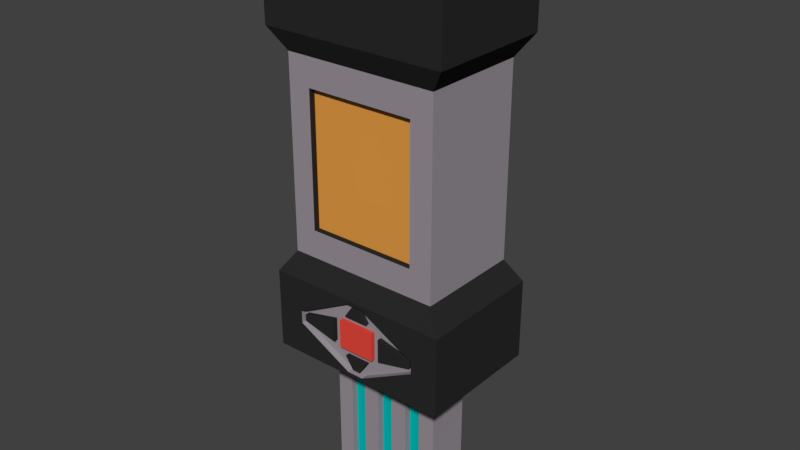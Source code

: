 # Source: PrintDrive.blend  (saved by Blender 2.79.0; exported with 4.5.12 LTS)
import bpy
from mathutils import Matrix  # noqa: F401  (used for matrix-valued properties, if any)

bpy.ops.wm.read_factory_settings(use_empty=True)
scene = bpy.context.scene
scene.name = 'Scene'

# ---- collections
col_collection_1 = bpy.data.collections.new('Collection 1'); scene.collection.children.link(col_collection_1)

# ---- materials (node trees are filled in below, after node groups)
mat_rubber = bpy.data.materials.new('Rubber')
mat_rubber.alpha_threshold = 0.0
mat_rubber.use_transparent_shadow = False
mat_rubber.diffuse_color = (0.02365, 0.02365, 0.02365, 1.0)
mat_rubber.roughness = 0.5
mat_redpaint = bpy.data.materials.new('RedPaint')
mat_redpaint.alpha_threshold = 0.0
mat_redpaint.use_transparent_shadow = False
mat_redpaint.diffuse_color = (0.8, 0.06656, 0.04694, 1.0)
mat_redpaint.roughness = 0.5
mat_screen = bpy.data.materials.new('Screen')
mat_screen.alpha_threshold = 0.0
mat_screen.use_transparent_shadow = False
mat_screen.diffuse_color = (0.8, 0.339, 0.06195, 1.0)
mat_screen.roughness = 0.5
mat_metal = bpy.data.materials.new('Metal')
mat_metal.alpha_threshold = 0.0
mat_metal.use_transparent_shadow = False
mat_metal.diffuse_color = (0.3264, 0.2929, 0.3243, 1.0)
mat_metal.roughness = 0.5
mat_energy = bpy.data.materials.new('Energy')
mat_energy.alpha_threshold = 0.0
mat_energy.use_transparent_shadow = False
mat_energy.diffuse_color = (0.0, 0.4969, 0.4843, 1.0)
mat_energy.roughness = 0.5

# ---- material node trees

# ---- world
world_world = bpy.data.worlds.new('World'); scene.world = world_world
world_world.color = (0.05088, 0.05088, 0.05088)
world_world.use_sun_shadow = False
world_world.sun_shadow_jitter_overblur = 0.0
world_world.cycles.sampling_method = 'MANUAL'

# ---- meshes
me_cube_002 = bpy.data.meshes.new('Cube.002')
me_cube_002.from_pydata([(0.04449, 0.006918, 0.03387), (0.04449, 0.006918, -0.03387), (0.04449, -0.006918, 0.03387), (0.04449, -0.006918, -0.03387), (-0.04449, 0.006918, 0.03387), (-0.04449, 0.006918, -0.03387), (-0.04449, -0.006918, 0.03387), (-0.04449, -0.006918, -0.03387), (0.02947, -0.006918, 0.04953), (-0.02947, -0.006918, 0.04953), (-0.02947, -0.006918, -0.04953), (0.02947, -0.006918, -0.04953), (0.02947, 0.006918, 0.04953), (0.02947, 0.006918, -0.04953), (-0.02947, 0.006918, 0.04953), (-0.02947, 0.006918, -0.04953), (0.009379, -0.006918, 0.07832), (-0.009379, -0.006918, 0.07832), (-0.009379, -0.006918, -0.07832), (0.009379, -0.006918, -0.07832), (0.009379, 0.006918, 0.07832), (0.009379, 0.006918, -0.07832), (-0.009379, 0.006918, 0.07832), (-0.009379, 0.006918, -0.07832), (0.06218, -0.006918, 0.02773), (0.06218, -0.006918, -0.02773), (0.06218, 0.006918, 0.02773), (0.06218, 0.006918, -0.02773), (-0.06218, 0.006918, 0.02773), (-0.06218, 0.006918, -0.02773), (-0.06218, -0.006918, 0.02773), (-0.06218, -0.006918, -0.02773), (0.1463, 0.006918, 0.008026), (0.1463, 0.006918, -0.008026), (-0.1463, 0.006918, -0.008026), (-0.1463, -0.006918, -0.008026), (0.1463, -0.006918, -0.008026), (0.1463, -0.006918, 0.008026), (-0.1463, -0.006918, 0.008026), (-0.1463, 0.006918, 0.008026)], [], [(29, 31, 35, 34), (29, 28, 30, 31), (14, 9, 17, 22), (25, 27, 33, 36), (8, 9, 14, 12), (10, 11, 13, 15), (20, 22, 17, 16), (23, 21, 19, 18), (8, 12, 20, 16), (9, 8, 16, 17), (10, 15, 23, 18), (13, 11, 19, 21), (11, 10, 18, 19), (27, 25, 24, 26), (35, 38, 39, 34), (33, 32, 37, 36), (30, 28, 39, 38), (26, 24, 37, 32), (24, 25, 36, 37), (31, 30, 38, 35), (3, 2, 6, 7), (6, 4, 5, 7), (7, 5, 1, 3), (6, 2, 0, 4), (3, 1, 0, 2)])
me_cube_002.polygons.foreach_set('material_index', [0, 0, 0, 0, 0, 0, 0, 0, 0, 0, 0, 0, 0, 0, 0, 0, 0, 0, 0, 0, 1, 1, 1, 1, 1])
me_cube_002.materials.append(mat_rubber)
me_cube_002.materials.append(mat_redpaint)
me_cube_002.use_remesh_preserve_volume = False
me_cube_002.use_remesh_preserve_attributes = False
me_cube_002.use_mirror_vertex_groups = False
me_cube_002.update()
me_cube = bpy.data.meshes.new('Cube')
me_cube.from_pydata([(0.2193, -0.1511, 1.022), (0.2193, -0.1511, 0.08876), (0.2193, 0.1511, 1.022), (0.2193, 0.1511, 0.08876), (-0.2193, -0.1511, 1.022), (-0.2193, -0.1511, 0.08876), (-0.2193, 0.1511, 1.022), (-0.2193, 0.1511, 0.08876), (0.2193, -0.1511, 0.8319), (0.2193, -0.1511, 0.2783), (0.2193, 0.1511, 0.2783), (0.2193, 0.1511, 0.8319), (-0.2193, 0.1511, 0.2783), (-0.2193, 0.1511, 0.8319), (-0.2193, -0.1511, 0.2783), (-0.2193, -0.1511, 0.8319), (0.1834, -0.1263, 0.7803), (0.1834, -0.1263, 0.33), (0.1834, 0.1263, 0.33), (0.1834, 0.1263, 0.7803), (-0.1834, 0.1263, 0.33), (-0.1834, 0.1263, 0.7803), (-0.1834, -0.1263, 0.33), (-0.1834, -0.1263, 0.7803), (0.1297, -0.1263, 0.7143), (0.1297, -0.1263, 0.396), (-0.1297, -0.1263, 0.396), (-0.1297, -0.1263, 0.7143), (-0.1297, -0.1113, 0.7143), (-0.1297, -0.1113, 0.396), (0.1297, -0.1113, 0.396), (0.1297, -0.1113, 0.7143), (0.139, -0.05306, -0.001147), (0.139, 0.05306, -0.001147), (-0.139, 0.05306, -0.001147), (-0.139, -0.05306, -0.001147), (0.139, -0.05306, -0.2512), (0.139, 0.05306, -0.2512), (-0.139, 0.05306, -0.2512), (-0.139, -0.05306, -0.2512), (-0.09931, -0.05306, -0.001147), (-0.05959, -0.05306, -0.001147), (-0.01986, -0.05306, -0.001147), (0.01986, -0.05306, -0.001147), (0.05959, -0.05306, -0.001147), (0.09931, -0.05306, -0.001147), (-0.09931, -0.05306, -0.2512), (-0.05959, -0.05306, -0.2512), (-0.01986, -0.05306, -0.2512), (0.01986, -0.05306, -0.2512), (0.05959, -0.05306, -0.2512), (0.09931, -0.05306, -0.2512), (-0.09931, -0.03534, -0.001147), (-0.05959, -0.03534, -0.001147), (-0.01986, -0.03534, -0.001147), (0.01986, -0.03534, -0.001147), (0.05959, -0.03534, -0.001147), (0.09931, -0.03534, -0.001147), (-0.09931, -0.03534, -0.2512), (-0.05959, -0.03534, -0.2512), (-0.01986, -0.03534, -0.2512), (0.01986, -0.03534, -0.2512), (0.05959, -0.03534, -0.2512), (0.09931, -0.03534, -0.2512), (0.09931, 0.05306, -0.001147), (0.05959, 0.05306, -0.001147), (0.01986, 0.05306, -0.001147), (-0.01986, 0.05306, -0.001147), (-0.05959, 0.05306, -0.001147), (-0.09931, 0.05306, -0.001147), (0.09931, 0.05306, -0.2512), (0.05959, 0.05306, -0.2512), (0.01986, 0.05306, -0.2512), (-0.01986, 0.05306, -0.2512), (-0.05959, 0.05306, -0.2512), (-0.09931, 0.05306, -0.2512), (0.09931, 0.03316, -0.001147), (0.05959, 0.03316, -0.001147), (0.01986, 0.03316, -0.001147), (-0.01986, 0.03316, -0.001147), (-0.05959, 0.03316, -0.001147), (-0.09931, 0.03316, -0.001147), (0.09931, 0.03316, -0.2512), (0.05959, 0.03316, -0.2512), (0.01986, 0.03316, -0.2512), (-0.01986, 0.03316, -0.2512), (-0.05959, 0.03316, -0.2512), (-0.09931, 0.03316, -0.2512), (0.139, -0.05306, -0.2742), (0.139, 0.05306, -0.2742), (-0.09931, 0.05306, -0.2742), (-0.139, 0.05306, -0.2742), (-0.139, -0.05306, -0.2742), (0.09931, -0.05306, -0.2742), (-0.09931, -0.05306, -0.2742), (-0.05959, -0.05306, -0.2742), (-0.01986, -0.05306, -0.2742), (0.01986, -0.05306, -0.2742), (0.05959, -0.05306, -0.2742), (-0.09931, -0.03534, -0.2742), (-0.05959, -0.03534, -0.2742), (-0.01986, -0.03534, -0.2742), (0.01986, -0.03534, -0.2742), (0.05959, -0.03534, -0.2742), (0.09931, -0.03534, -0.2742), (0.09931, 0.05306, -0.2742), (0.05959, 0.05306, -0.2742), (0.01986, 0.05306, -0.2742), (-0.01986, 0.05306, -0.2742), (-0.05959, 0.05306, -0.2742), (0.09931, 0.03316, -0.2742), (0.05959, 0.03316, -0.2742), (0.01986, 0.03316, -0.2742), (-0.01986, 0.03316, -0.2742), (-0.05959, 0.03316, -0.2742), (-0.09931, 0.03316, -0.2742), (0.169, 0.1164, 1.078), (0.169, -0.1164, 1.078), (-0.169, 0.1164, 1.078), (-0.169, -0.1164, 1.078), (0.1543, -0.1511, 0.1984), (0.1543, -0.1511, 0.1687), (-0.1543, -0.1511, 0.1687), (-0.1543, -0.1511, 0.1984), (0.1543, -0.1366, 0.1984), (0.1543, -0.1366, 0.1687), (-0.1543, -0.1366, 0.1687), (-0.1543, -0.1366, 0.1984), (-0.01971, -0.1511, 0.09753), (0.01971, -0.1511, 0.09753), (-0.01971, -0.1366, 0.09753), (0.01971, -0.1366, 0.09753), (-0.01971, -0.1511, 0.2696), (0.01971, -0.1511, 0.2696), (-0.01971, -0.1366, 0.2696), (0.01971, -0.1366, 0.2696)], [], [(31, 28, 29, 30), (22, 17, 25, 26), (21, 20, 22, 23), (19, 18, 20, 21), (16, 17, 18, 19), (23, 22, 26, 27), (16, 23, 27, 24), (17, 16, 24, 25), (33, 32, 36, 37), (40, 35, 39, 46), (64, 33, 37, 70), (35, 34, 38, 39), (32, 45, 51, 36), (49, 43, 55, 61), (44, 43, 49, 50), (42, 41, 47, 48), (40, 46, 58, 52), (42, 48, 60, 54), (51, 45, 57, 63), (47, 41, 53, 59), (44, 50, 62, 56), (34, 69, 75, 38), (68, 67, 73, 74), (75, 69, 81, 87), (66, 65, 71, 72), (71, 65, 77, 83), (68, 74, 86, 80), (64, 70, 82, 76), (73, 67, 79, 85), (66, 72, 84, 78), (126, 130, 131, 125, 124, 135, 134, 127), (132, 123, 127, 134), (129, 121, 125, 131), (123, 122, 126, 127), (122, 128, 130, 126), (128, 129, 131, 130), (120, 133, 135, 124), (133, 132, 134, 135), (121, 120, 124, 125), (9, 1, 3, 10), (10, 3, 7, 12), (12, 7, 5, 14), (4, 0, 117, 119), (7, 3, 33, 64, 65, 66, 67, 68, 69, 34), (4, 15, 8, 0), (8, 15, 23, 16), (6, 13, 15, 4), (15, 13, 21, 23), (2, 11, 13, 6), (13, 11, 19, 21), (0, 8, 11, 2), (11, 8, 16, 19), (9, 10, 18, 17), (10, 12, 20, 18), (12, 14, 22, 20), (14, 9, 17, 22), (26, 25, 30, 29), (24, 27, 28, 31), (25, 24, 31, 30), (27, 26, 29, 28), (5, 7, 34, 35), (3, 1, 32, 33), (1, 5, 35, 40, 41, 42, 43, 44, 45, 32), (41, 40, 52, 53), (45, 44, 56, 57), (43, 42, 54, 55), (69, 68, 80, 81), (67, 66, 78, 79), (49, 61, 102, 97), (65, 64, 76, 77), (88, 93, 104, 103, 98, 97, 102, 101, 96, 95, 100, 99, 94, 92, 91, 90, 115, 114, 109, 108, 113, 112, 107, 106, 111, 110, 105, 89), (85, 84, 112, 113), (59, 58, 99, 100), (70, 37, 89, 105), (71, 83, 111, 106), (51, 63, 104, 93), (87, 86, 114, 115), (37, 36, 88, 89), (61, 60, 101, 102), (72, 71, 106, 107), (46, 39, 92, 94), (86, 74, 109, 114), (62, 50, 98, 103), (38, 75, 90, 91), (63, 62, 103, 104), (74, 73, 108, 109), (48, 47, 95, 96), (39, 38, 91, 92), (50, 49, 97, 98), (60, 48, 96, 101), (36, 51, 93, 88), (82, 70, 105, 110), (58, 46, 94, 99), (75, 87, 115, 90), (73, 85, 113, 108), (47, 59, 100, 95), (84, 72, 107, 112), (83, 82, 110, 111), (116, 118, 119, 117), (2, 6, 118, 116), (0, 2, 116, 117), (6, 4, 119, 118), (5, 1, 121, 129, 128, 122), (14, 5, 122, 123), (1, 9, 120, 121), (9, 14, 123, 132, 133, 120), (57, 56, 62, 63), (55, 54, 60, 61), (53, 52, 58, 59), (81, 80, 86, 87), (79, 78, 84, 85), (77, 76, 82, 83)])
me_cube.polygons.foreach_set('material_index', [0, 1, 1, 1, 1, 1, 1, 1, 1, 1, 1, 1, 1, 1, 1, 1, 1, 1, 1, 1, 1, 1, 1, 1, 1, 1, 1, 1, 1, 1, 1, 1, 1, 1, 1, 1, 1, 1, 1, 2, 2, 2, 2, 2, 2, 2, 2, 2, 2, 2, 2, 2, 2, 2, 2, 2, 2, 2, 2, 2, 2, 2, 2, 2, 2, 2, 2, 2, 2, 2, 2, 2, 2, 2, 2, 2, 2, 2, 2, 2, 2, 2, 2, 2, 2, 2, 2, 2, 2, 2, 2, 2, 2, 2, 2, 2, 2, 2, 2, 2, 2, 2, 2, 2, 2, 2, 3, 3, 3, 3, 3, 3])
me_cube.materials.append(mat_screen)
me_cube.materials.append(mat_metal)
me_cube.materials.append(mat_rubber)
me_cube.materials.append(mat_energy)
me_cube.use_remesh_preserve_volume = False
me_cube.use_remesh_preserve_attributes = False
me_cube.use_mirror_vertex_groups = False
me_cube.update()

# ---- objects
ob_buttons = bpy.data.objects.new('Buttons', me_cube_002)
ob_body = bpy.data.objects.new('Body', me_cube)

# ---- transforms, parenting, visibility, modifiers, constraints
ob_buttons.location = (3.497e-10, -0.1406, 0.1838)
ob_buttons.lineart.crease_threshold = 0.0
ob_body.location = (0.0, 0.0, 0.0)
ob_body.lineart.crease_threshold = 0.0

# ---- collection membership
col_collection_1.objects.link(ob_buttons)
col_collection_1.objects.link(ob_body)

# ---- scene / render settings (as saved in the file)
scene.frame_start = 1; scene.frame_end = 250; scene.frame_set(1)
scene.render.engine = 'BLENDER_EEVEE_NEXT'
scene.render.resolution_percentage = 50
scene.render.dither_intensity = 0.0
scene.cycles.use_denoising = False
scene.cycles.samples = 128
scene.cycles.sampling_pattern = 'TABULATED_SOBOL'
scene.cycles.use_adaptive_sampling = False
scene.cycles.use_light_tree = False
scene.cycles.blur_glossy = 0.0
scene.cycles.sample_clamp_indirect = 0.0
scene.view_settings.view_transform = 'Standard'
bpy.context.view_layer.update()

# ---- added for rendering (the .blend has no active camera and no usable light): camera, sun
cam_auto = bpy.data.cameras.new('AutoCamera')
cam_auto.lens = 50.0
cam_auto.sensor_width = 36.0
cam_auto.clip_end = 1000.0
ob_auto_camera = bpy.data.objects.new('AutoCamera', cam_auto)
scene.collection.objects.link(ob_auto_camera)
ob_auto_camera.location = (1.34453, -1.61344, 1.47743)
ob_auto_camera.rotation_euler = (1.09748, -7.21219e-08, 0.694738)
scene.camera = ob_auto_camera
light_auto_sun = bpy.data.lights.new('AutoSun', 'SUN')
light_auto_sun.energy = 3.0
light_auto_sun.angle = 0.0523599
ob_auto_sun = bpy.data.objects.new('AutoSun', light_auto_sun)
scene.collection.objects.link(ob_auto_sun)
ob_auto_sun.rotation_euler = (0.872665, 0.174533, 0.523599)
bpy.context.view_layer.update()
